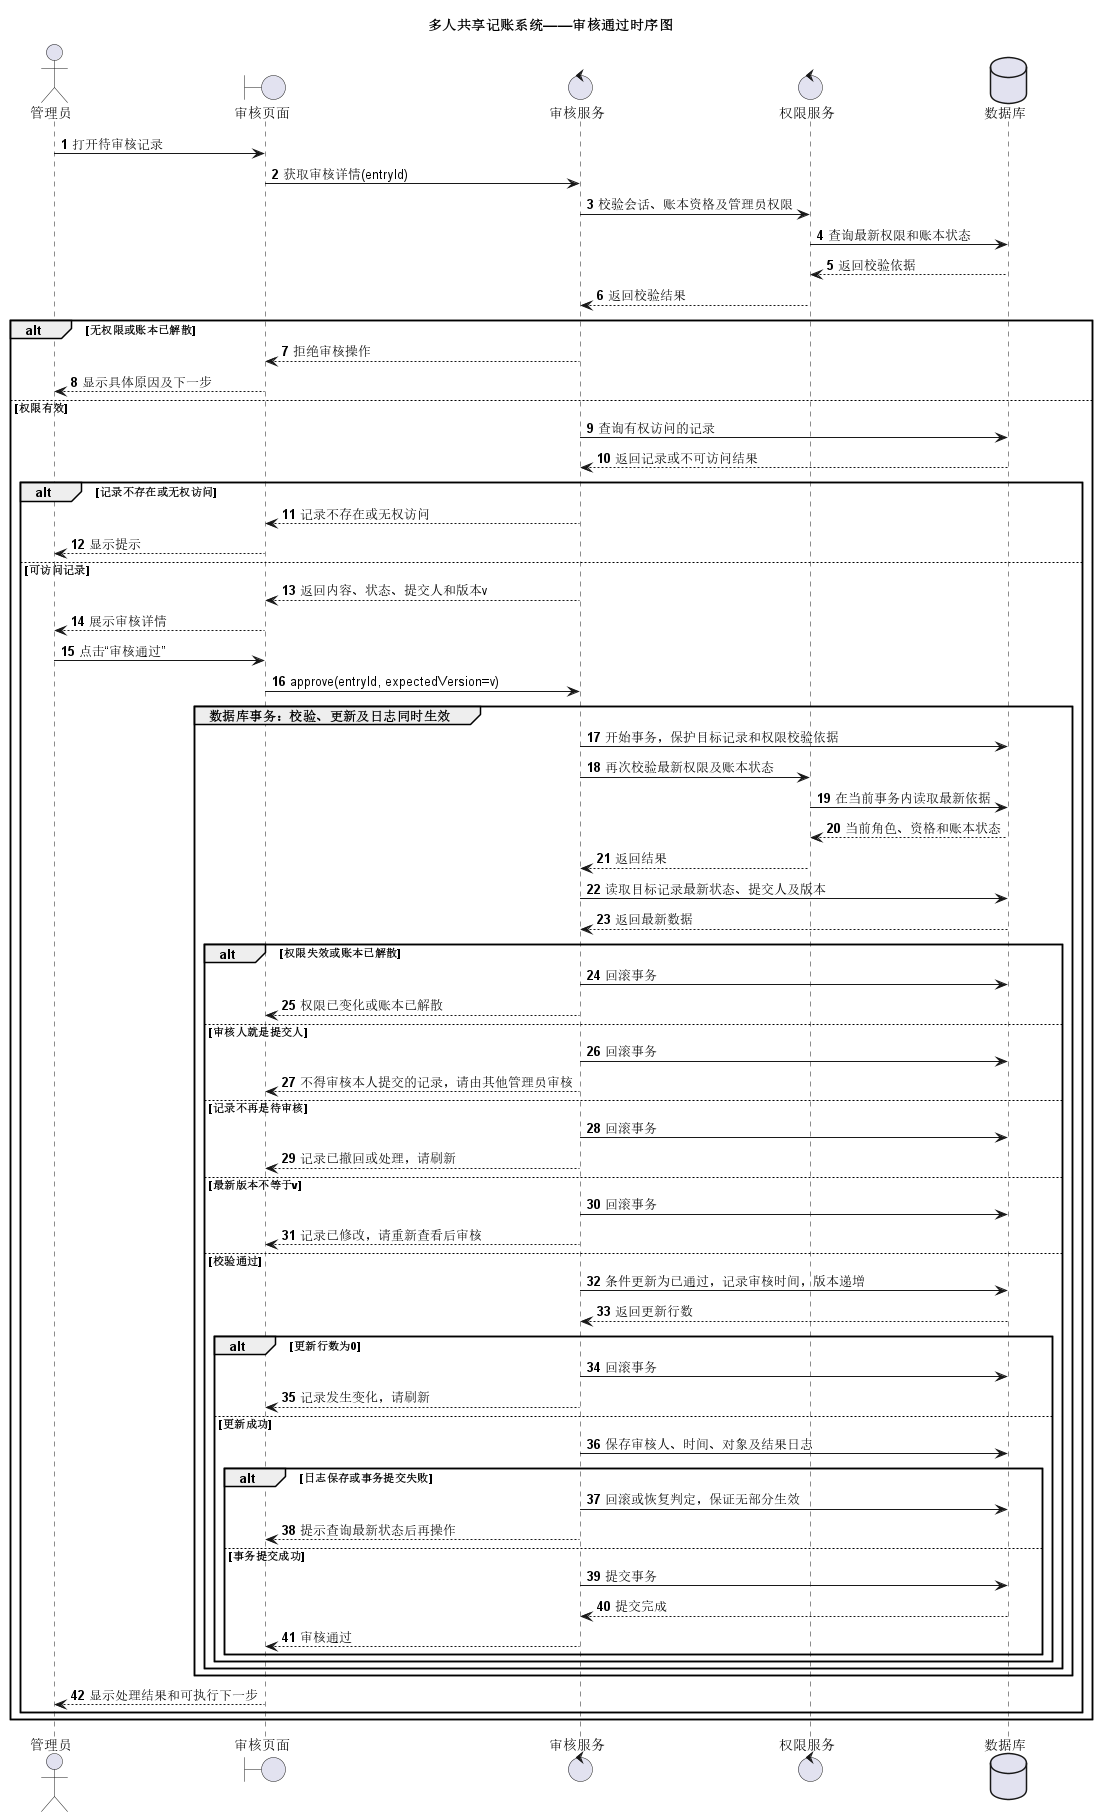

The diagram above was rendered by PlantUML. Its source (embedded in the PNG):
@startuml
title 多人共享记账系统——审核通过时序图
autonumber

actor "管理员" as Admin
boundary "审核页面" as Page
control "审核服务" as Review
control "权限服务" as Access
database "数据库" as DB

Admin -> Page : 打开待审核记录
Page -> Review : 获取审核详情(entryId)
Review -> Access : 校验会话、账本资格及管理员权限
Access -> DB : 查询最新权限和账本状态
DB --> Access : 返回校验依据
Access --> Review : 返回校验结果

alt 无权限或账本已解散
  Review --> Page : 拒绝审核操作
  Page --> Admin : 显示具体原因及下一步
else 权限有效
  Review -> DB : 查询有权访问的记录
  DB --> Review : 返回记录或不可访问结果

  alt 记录不存在或无权访问
    Review --> Page : 记录不存在或无权访问
    Page --> Admin : 显示提示
  else 可访问记录
    Review --> Page : 返回内容、状态、提交人和版本v
    Page --> Admin : 展示审核详情
    Admin -> Page : 点击“审核通过”
    Page -> Review : approve(entryId, expectedVersion=v)

    group 数据库事务：校验、更新及日志同时生效
      Review -> DB : 开始事务，保护目标记录和权限校验依据
      Review -> Access : 再次校验最新权限及账本状态
      Access -> DB : 在当前事务内读取最新依据
      DB --> Access : 当前角色、资格和账本状态
      Access --> Review : 返回结果

      Review -> DB : 读取目标记录最新状态、提交人及版本
      DB --> Review : 返回最新数据

      alt 权限失效或账本已解散
        Review -> DB : 回滚事务
        Review --> Page : 权限已变化或账本已解散
      else 审核人就是提交人
        Review -> DB : 回滚事务
        Review --> Page : 不得审核本人提交的记录，请由其他管理员审核
      else 记录不再是待审核
        Review -> DB : 回滚事务
        Review --> Page : 记录已撤回或处理，请刷新
      else 最新版本不等于v
        Review -> DB : 回滚事务
        Review --> Page : 记录已修改，请重新查看后审核
      else 校验通过
        Review -> DB : 条件更新为已通过，记录审核时间，版本递增
        DB --> Review : 返回更新行数

        alt 更新行数为0
          Review -> DB : 回滚事务
          Review --> Page : 记录发生变化，请刷新
        else 更新成功
          Review -> DB : 保存审核人、时间、对象及结果日志

          alt 日志保存或事务提交失败
            Review -> DB : 回滚或恢复判定，保证无部分生效
            Review --> Page : 提示查询最新状态后再操作
          else 事务提交成功
            Review -> DB : 提交事务
            DB --> Review : 提交完成
            Review --> Page : 审核通过
          end
        end
      end
    end

    Page --> Admin : 显示处理结果和可执行下一步
  end
end
@enduml